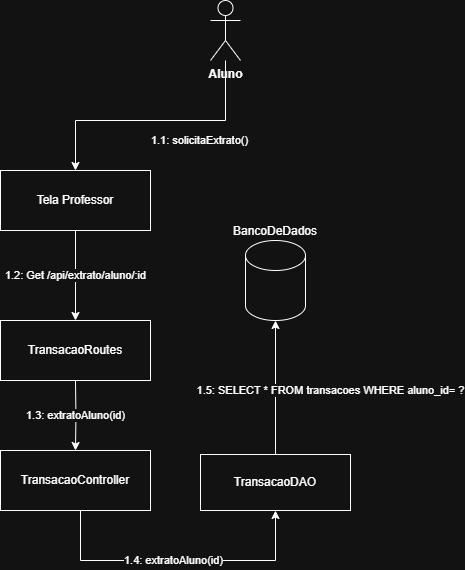

The diagram above was exported from draw.io. Its source (the exported page's mxGraphModel, read from the mxfile embedded in the PNG):
<mxGraphModel dx="663" dy="1109" grid="1" gridSize="10" guides="1" tooltips="1" connect="1" arrows="1" fold="1" page="1" pageScale="1" pageWidth="827" pageHeight="1169" math="0" shadow="0">
  <root>
    <mxCell id="0" />
    <mxCell id="1" parent="0" />
    <mxCell id="hGsJjaz7ZC8ewfiLIB1U-7" value="1.1: solicitaExtrato()" style="edgeStyle=orthogonalEdgeStyle;rounded=0;orthogonalLoop=1;jettySize=auto;html=1;" edge="1" parent="1" source="hGsJjaz7ZC8ewfiLIB1U-3" target="hGsJjaz7ZC8ewfiLIB1U-6">
      <mxGeometry x="-0.3455" y="20" relative="1" as="geometry">
        <Array as="points">
          <mxPoint x="305" y="280" />
          <mxPoint x="155" y="280" />
        </Array>
        <mxPoint as="offset" />
      </mxGeometry>
    </mxCell>
    <mxCell id="hGsJjaz7ZC8ewfiLIB1U-3" value="Aluno" style="shape=umlActor;verticalLabelPosition=bottom;verticalAlign=top;html=1;fontStyle=1" vertex="1" parent="1">
      <mxGeometry x="290" y="160" width="30" height="60" as="geometry" />
    </mxCell>
    <mxCell id="hGsJjaz7ZC8ewfiLIB1U-10" value="1.2: Get /api/extrato/aluno/:id" style="edgeStyle=orthogonalEdgeStyle;rounded=0;orthogonalLoop=1;jettySize=auto;html=1;entryX=0.5;entryY=0;entryDx=0;entryDy=0;" edge="1" parent="1" source="hGsJjaz7ZC8ewfiLIB1U-6">
      <mxGeometry relative="1" as="geometry">
        <mxPoint x="155.0000000000001" y="480" as="targetPoint" />
      </mxGeometry>
    </mxCell>
    <mxCell id="hGsJjaz7ZC8ewfiLIB1U-6" value="Tela Professor" style="html=1;whiteSpace=wrap;" vertex="1" parent="1">
      <mxGeometry x="80" y="330" width="150" height="60" as="geometry" />
    </mxCell>
    <mxCell id="hGsJjaz7ZC8ewfiLIB1U-14" value="1.3: extratoAluno(id)" style="edgeStyle=orthogonalEdgeStyle;rounded=0;orthogonalLoop=1;jettySize=auto;html=1;entryX=0.5;entryY=0;entryDx=0;entryDy=0;" edge="1" parent="1" target="hGsJjaz7ZC8ewfiLIB1U-16">
      <mxGeometry relative="1" as="geometry">
        <mxPoint x="155.0000000000001" y="540" as="sourcePoint" />
        <mxPoint x="155.0000000000001" y="584" as="targetPoint" />
      </mxGeometry>
    </mxCell>
    <mxCell id="hGsJjaz7ZC8ewfiLIB1U-11" value="1.4: extratoAluno(id)" style="edgeStyle=orthogonalEdgeStyle;rounded=0;orthogonalLoop=1;jettySize=auto;html=1;entryX=0.5;entryY=1;entryDx=0;entryDy=0;entryPerimeter=0;" edge="1" parent="1" target="hGsJjaz7ZC8ewfiLIB1U-13">
      <mxGeometry relative="1" as="geometry">
        <mxPoint x="155.0000000000001" y="666" as="sourcePoint" />
        <Array as="points">
          <mxPoint x="160" y="667" />
          <mxPoint x="160" y="720" />
          <mxPoint x="355" y="720" />
        </Array>
      </mxGeometry>
    </mxCell>
    <mxCell id="hGsJjaz7ZC8ewfiLIB1U-27" value="1.5: SELECT * FROM transacoes WHERE aluno_id= ?" style="edgeStyle=orthogonalEdgeStyle;rounded=0;orthogonalLoop=1;jettySize=auto;html=1;" edge="1" parent="1" source="hGsJjaz7ZC8ewfiLIB1U-13" target="hGsJjaz7ZC8ewfiLIB1U-28">
      <mxGeometry x="-0.0448" y="-55" relative="1" as="geometry">
        <mxPoint x="354.9999999999999" y="538" as="targetPoint" />
        <mxPoint as="offset" />
      </mxGeometry>
    </mxCell>
    <mxCell id="hGsJjaz7ZC8ewfiLIB1U-13" value="TransacaoDAO" style="html=1;whiteSpace=wrap;" vertex="1" parent="1">
      <mxGeometry x="280" y="614" width="150" height="56" as="geometry" />
    </mxCell>
    <mxCell id="hGsJjaz7ZC8ewfiLIB1U-15" value="TransacaoRoutes" style="html=1;whiteSpace=wrap;" vertex="1" parent="1">
      <mxGeometry x="80" y="480" width="150" height="60" as="geometry" />
    </mxCell>
    <mxCell id="hGsJjaz7ZC8ewfiLIB1U-16" value="TransacaoController" style="html=1;whiteSpace=wrap;" vertex="1" parent="1">
      <mxGeometry x="80" y="610" width="150" height="60" as="geometry" />
    </mxCell>
    <mxCell id="hGsJjaz7ZC8ewfiLIB1U-28" value="BancoDeDados" style="shape=cylinder3;whiteSpace=wrap;html=1;boundedLbl=1;backgroundOutline=1;size=15;labelPosition=center;verticalLabelPosition=top;align=center;verticalAlign=bottom;" vertex="1" parent="1">
      <mxGeometry x="325" y="400" width="60" height="80" as="geometry" />
    </mxCell>
  </root>
</mxGraphModel>